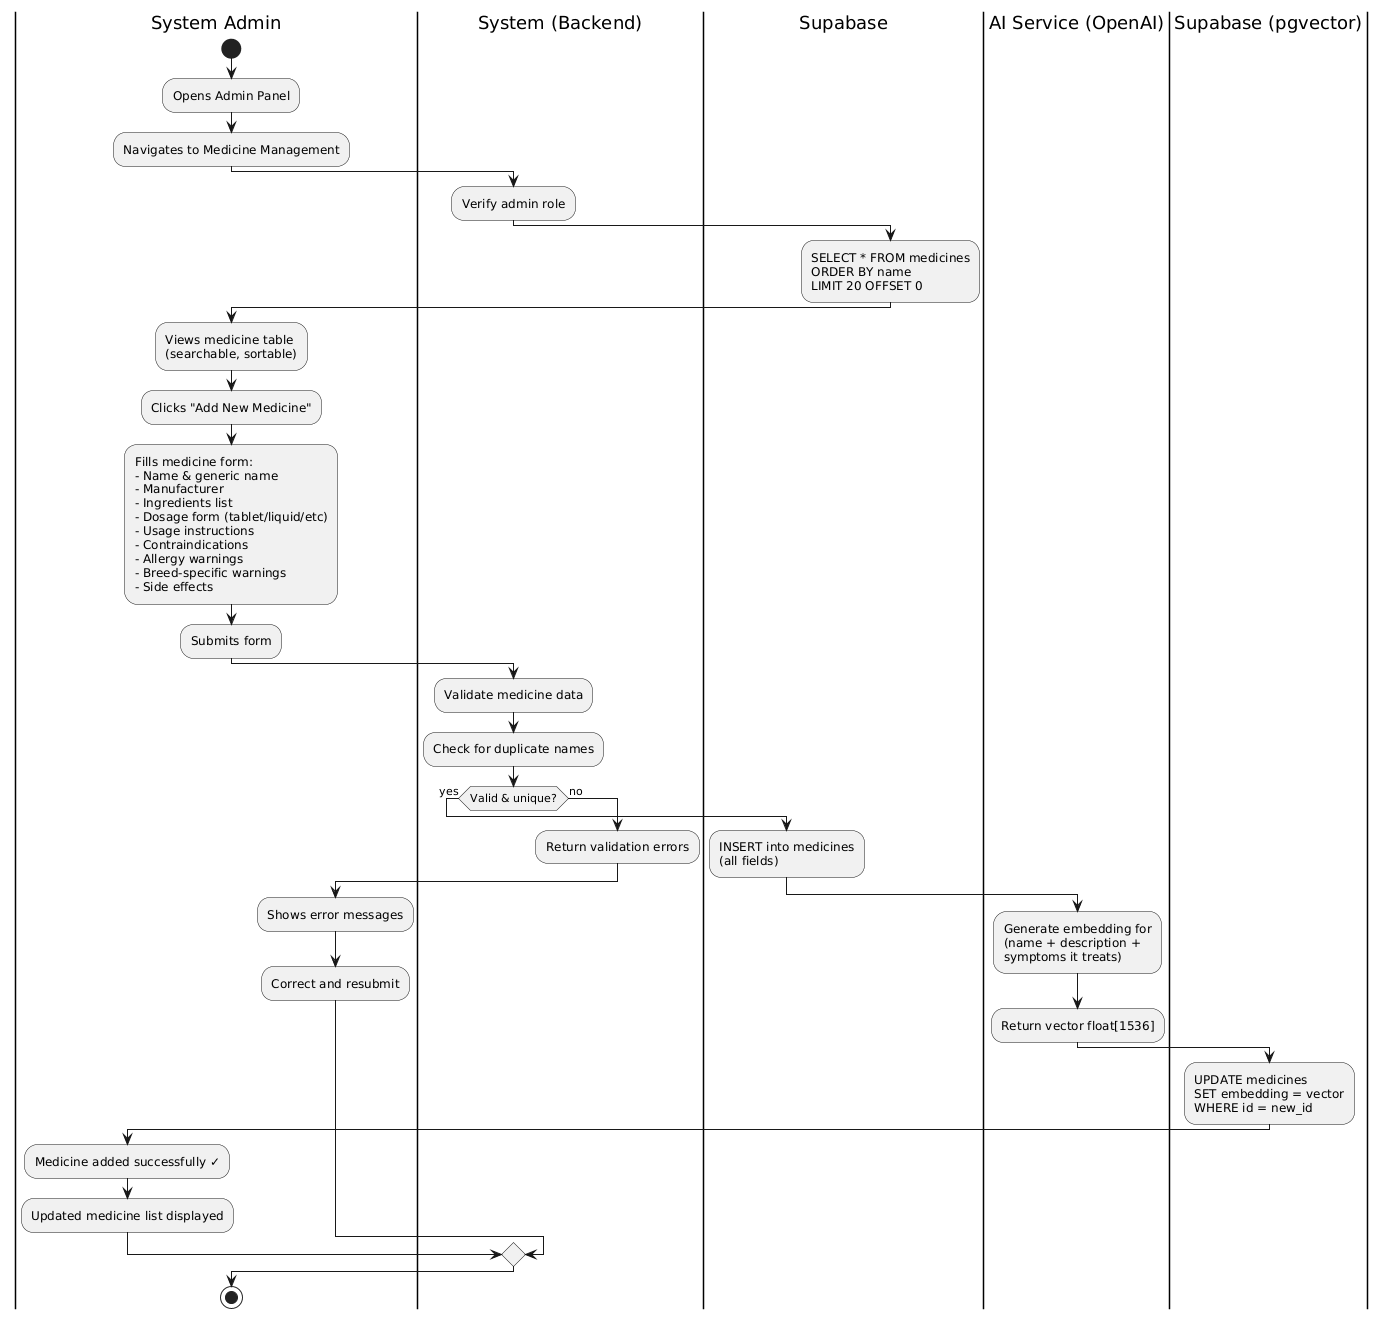

The diagram above was rendered by PlantUML. Its source (embedded in the PNG):
@startuml
|System Admin|
start
:Opens Admin Panel;
:Navigates to Medicine Management;

|System (Backend)|
:Verify admin role;

|Supabase|
:SELECT * FROM medicines 
ORDER BY name 
LIMIT 20 OFFSET 0;

|System Admin|
:Views medicine table
(searchable, sortable);
:Clicks "Add New Medicine";
:Fills medicine form:
- Name & generic name
- Manufacturer
- Ingredients list
- Dosage form (tablet/liquid/etc)
- Usage instructions
- Contraindications
- Allergy warnings
- Breed-specific warnings
- Side effects;

:Submits form;

|System (Backend)|
:Validate medicine data;
:Check for duplicate names;

if (Valid & unique?) then (yes)
    |Supabase|
    :INSERT into medicines
    (all fields);
    
    |AI Service (OpenAI)|
    :Generate embedding for 
    (name + description + 
    symptoms it treats);
    :Return vector float[1536];
    
    |Supabase (pgvector)|
    :UPDATE medicines 
    SET embedding = vector
    WHERE id = new_id;
    
    |System Admin|
    :Medicine added successfully ✓;
    :Updated medicine list displayed;
else (no)
    |System (Backend)|
    :Return validation errors;
    |System Admin|
    :Shows error messages;
    :Correct and resubmit;
endif
stop
@enduml